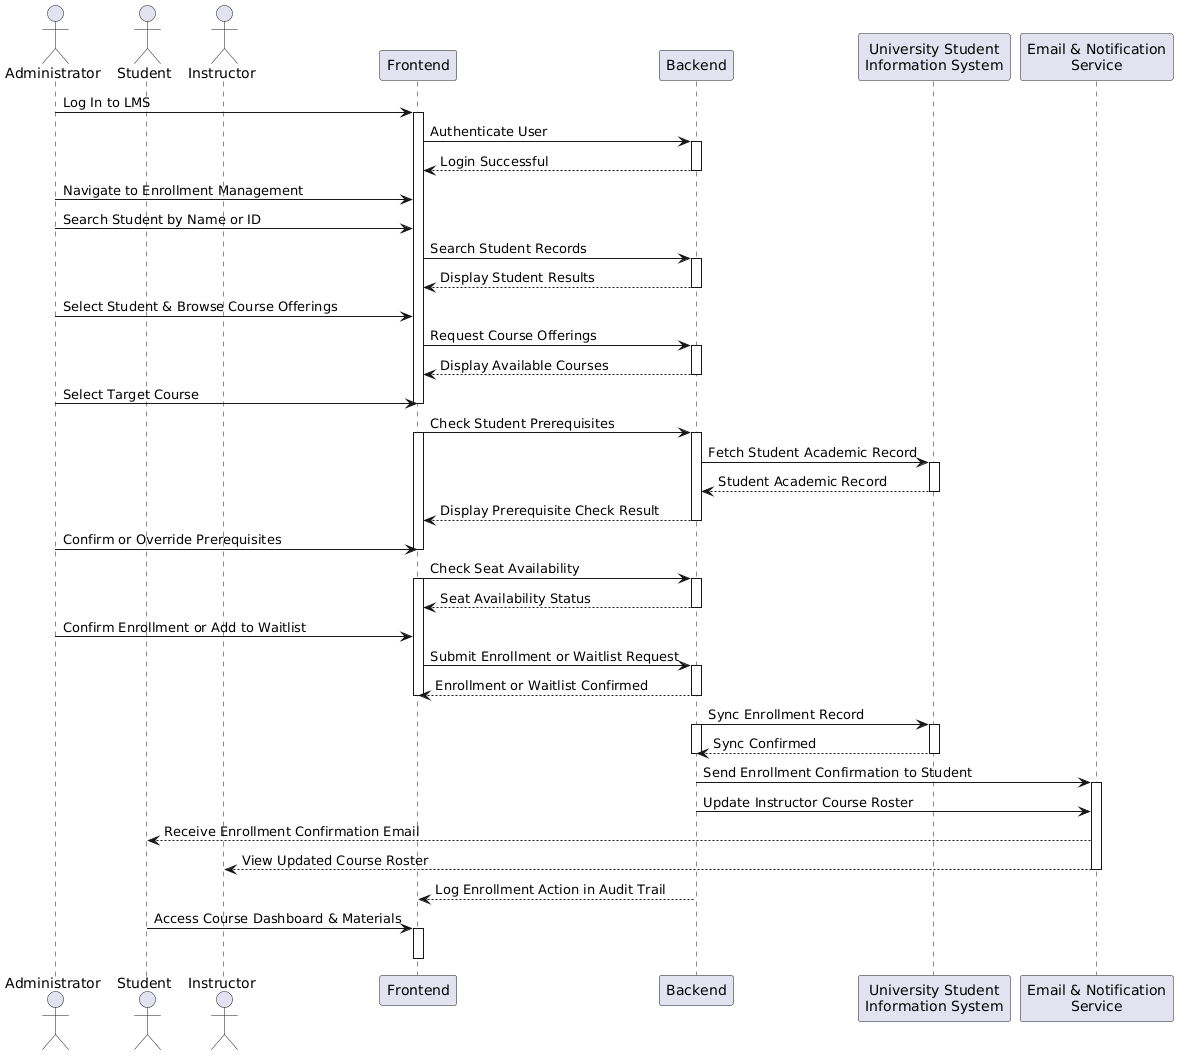

The diagram above was rendered by PlantUML. Its source (embedded in the PNG):
@startuml
actor Administrator
actor Student
actor Instructor
participant Frontend
participant Backend
participant "University Student\nInformation System" as SIS
participant "Email & Notification\nService" as Notification

' Login & Navigation Flow
Administrator -> Frontend: Log In to LMS
activate Frontend
Frontend -> Backend: Authenticate User
activate Backend
Backend --> Frontend: Login Successful
deactivate Backend
Administrator -> Frontend: Navigate to Enrollment Management
Administrator -> Frontend: Search Student by Name or ID
Frontend -> Backend: Search Student Records
activate Backend
Backend --> Frontend: Display Student Results
deactivate Backend
Administrator -> Frontend: Select Student & Browse Course Offerings
Frontend -> Backend: Request Course Offerings
activate Backend
Backend --> Frontend: Display Available Courses
deactivate Backend
Administrator -> Frontend: Select Target Course
deactivate Frontend

' Prerequisite Check Flow
Frontend -> Backend: Check Student Prerequisites
activate Frontend
activate Backend
Backend -> SIS: Fetch Student Academic Record
activate SIS
SIS --> Backend: Student Academic Record
deactivate SIS
Backend --> Frontend: Display Prerequisite Check Result
deactivate Backend
Administrator -> Frontend: Confirm or Override Prerequisites
deactivate Frontend

' Seat Availability Flow
Frontend -> Backend: Check Seat Availability
activate Frontend
activate Backend
Backend --> Frontend: Seat Availability Status
deactivate Backend
Administrator -> Frontend: Confirm Enrollment or Add to Waitlist
Frontend -> Backend: Submit Enrollment or Waitlist Request
activate Backend
Backend --> Frontend: Enrollment or Waitlist Confirmed
deactivate Backend
deactivate Frontend

' SIS Sync Flow
Backend -> SIS: Sync Enrollment Record
activate Backend
activate SIS
SIS --> Backend: Sync Confirmed
deactivate SIS
deactivate Backend

' Notification & Audit Flow
Backend -> Notification: Send Enrollment Confirmation to Student
activate Notification
Backend -> Notification: Update Instructor Course Roster
Notification --> Student: Receive Enrollment Confirmation Email
Notification --> Instructor: View Updated Course Roster
deactivate Notification
Backend --> Frontend: Log Enrollment Action in Audit Trail
Student -> Frontend: Access Course Dashboard & Materials
activate Frontend
deactivate Frontend
@enduml